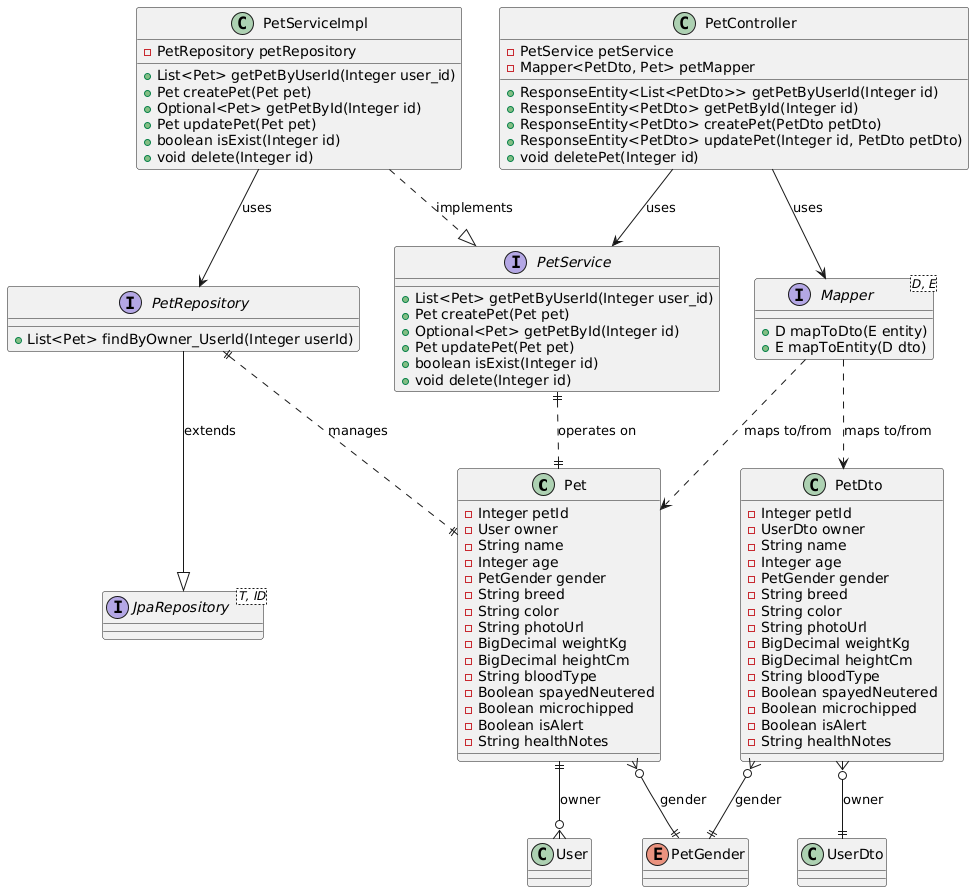

The diagram above was rendered by PlantUML. Its source (embedded in the PNG):
@startuml
class Pet {
    - Integer petId
    - User owner
    - String name
    - Integer age
    - PetGender gender
    - String breed
    - String color
    - String photoUrl
    - BigDecimal weightKg
    - BigDecimal heightCm
    - String bloodType
    - Boolean spayedNeutered
    - Boolean microchipped
    - Boolean isAlert
    - String healthNotes
}

enum PetGender {
}

class User {
}

class PetDto {
    - Integer petId
    - UserDto owner
    - String name
    - Integer age
    - PetGender gender
    - String breed
    - String color
    - String photoUrl
    - BigDecimal weightKg
    - BigDecimal heightCm
    - String bloodType
    - Boolean spayedNeutered
    - Boolean microchipped
    - Boolean isAlert
    - String healthNotes
}

class UserDto {
}

interface PetRepository {
    + List<Pet> findByOwner_UserId(Integer userId)
}

interface PetService {
    + List<Pet> getPetByUserId(Integer user_id)
    + Pet createPet(Pet pet)
    + Optional<Pet> getPetById(Integer id)
    + Pet updatePet(Pet pet)
    + boolean isExist(Integer id)
    + void delete(Integer id)
}

class PetServiceImpl {
    - PetRepository petRepository
    + List<Pet> getPetByUserId(Integer user_id)
    + Pet createPet(Pet pet)
    + Optional<Pet> getPetById(Integer id)
    + Pet updatePet(Pet pet)
    + boolean isExist(Integer id)
    + void delete(Integer id)
}

class PetController {
    - PetService petService
    - Mapper<PetDto, Pet> petMapper
    + ResponseEntity<List<PetDto>> getPetByUserId(Integer id)
    + ResponseEntity<PetDto> getPetById(Integer id)
    + ResponseEntity<PetDto> createPet(PetDto petDto)
    + ResponseEntity<PetDto> updatePet(Integer id, PetDto petDto)
    + void deletePet(Integer id)
}

interface Mapper<D, E> {
    + D mapToDto(E entity)
    + E mapToEntity(D dto)
}

interface JpaRepository<T, ID> {
}

' Relationships
Pet ||--o{ User : "owner"
Pet }o--|| PetGender : "gender"
PetDto }o--|| UserDto : "owner"
PetDto }o--|| PetGender : "gender"

PetRepository ||..|| Pet : "manages"
PetService ||..|| Pet : "operates on"
PetServiceImpl ..|> PetService : "implements"
PetServiceImpl --> PetRepository : "uses"

PetController --> PetService : "uses"
PetController --> Mapper : "uses"
Mapper ..> Pet : "maps to/from"
Mapper ..> PetDto : "maps to/from"

PetRepository --|> JpaRepository : "extends"
@enduml